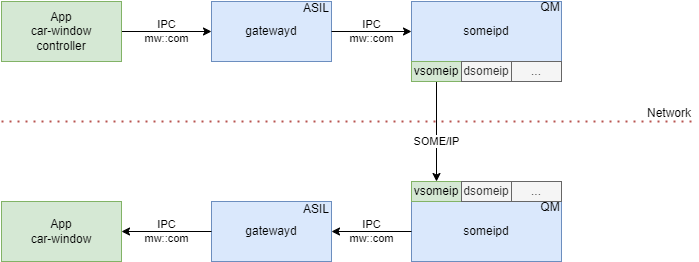

The diagram above was exported from draw.io. Its source (the exported page's mxGraphModel, read from the mxfile embedded in the PNG):
<mxGraphModel dx="819" dy="478" grid="1" gridSize="10" guides="1" tooltips="1" connect="1" arrows="1" fold="1" page="1" pageScale="1" pageWidth="850" pageHeight="1100" math="0" shadow="0">
  <root>
    <mxCell id="0" />
    <mxCell id="1" parent="0" />
    <mxCell id="IjG2ad2y8T5EzheXhfuq-11" value="IPC&lt;div&gt;mw::com&lt;/div&gt;" style="edgeStyle=orthogonalEdgeStyle;rounded=0;orthogonalLoop=1;jettySize=auto;html=1;entryX=0;entryY=0.5;entryDx=0;entryDy=0;labelBackgroundColor=none;" edge="1" parent="1" source="IjG2ad2y8T5EzheXhfuq-4" target="IjG2ad2y8T5EzheXhfuq-6">
      <mxGeometry relative="1" as="geometry" />
    </mxCell>
    <mxCell id="IjG2ad2y8T5EzheXhfuq-4" value="App&lt;div&gt;car-window&lt;/div&gt;&lt;div&gt;controller&lt;/div&gt;" style="rounded=0;whiteSpace=wrap;html=1;fillColor=#d5e8d4;strokeColor=#82b366;" vertex="1" parent="1">
      <mxGeometry x="40" y="40" width="120" height="60" as="geometry" />
    </mxCell>
    <mxCell id="IjG2ad2y8T5EzheXhfuq-5" value="App&lt;div&gt;car-window&lt;/div&gt;" style="rounded=0;whiteSpace=wrap;html=1;fillColor=#d5e8d4;strokeColor=#82b366;" vertex="1" parent="1">
      <mxGeometry x="40" y="240" width="120" height="60" as="geometry" />
    </mxCell>
    <mxCell id="IjG2ad2y8T5EzheXhfuq-6" value="gatewayd" style="rounded=0;whiteSpace=wrap;html=1;fillColor=#dae8fc;strokeColor=#6c8ebf;" vertex="1" parent="1">
      <mxGeometry x="250" y="40" width="120" height="60" as="geometry" />
    </mxCell>
    <mxCell id="IjG2ad2y8T5EzheXhfuq-7" value="someipd" style="rounded=0;whiteSpace=wrap;html=1;fillColor=#dae8fc;strokeColor=#6c8ebf;" vertex="1" parent="1">
      <mxGeometry x="450" y="40" width="150" height="60" as="geometry" />
    </mxCell>
    <mxCell id="IjG2ad2y8T5EzheXhfuq-25" value="SOME/IP" style="edgeStyle=orthogonalEdgeStyle;rounded=0;orthogonalLoop=1;jettySize=auto;html=1;entryX=0.5;entryY=0;entryDx=0;entryDy=0;" edge="1" parent="1" source="IjG2ad2y8T5EzheXhfuq-8" target="IjG2ad2y8T5EzheXhfuq-18">
      <mxGeometry x="0.2" relative="1" as="geometry">
        <mxPoint as="offset" />
      </mxGeometry>
    </mxCell>
    <mxCell id="IjG2ad2y8T5EzheXhfuq-8" value="vsomeip" style="rounded=0;whiteSpace=wrap;html=1;fillColor=#d5e8d4;strokeColor=#82b366;" vertex="1" parent="1">
      <mxGeometry x="450" y="100" width="50" height="20" as="geometry" />
    </mxCell>
    <mxCell id="IjG2ad2y8T5EzheXhfuq-9" value="dsomeip" style="rounded=0;whiteSpace=wrap;html=1;fillColor=#f5f5f5;strokeColor=#666666;fontColor=#333333;" vertex="1" parent="1">
      <mxGeometry x="500" y="100" width="50" height="20" as="geometry" />
    </mxCell>
    <mxCell id="IjG2ad2y8T5EzheXhfuq-10" value="..." style="rounded=0;whiteSpace=wrap;html=1;fillColor=#f5f5f5;strokeColor=#666666;fontColor=#333333;" vertex="1" parent="1">
      <mxGeometry x="550" y="100" width="50" height="20" as="geometry" />
    </mxCell>
    <mxCell id="IjG2ad2y8T5EzheXhfuq-12" value="IPC&lt;div&gt;mw::com&lt;/div&gt;" style="edgeStyle=orthogonalEdgeStyle;rounded=0;orthogonalLoop=1;jettySize=auto;html=1;entryX=0;entryY=0.5;entryDx=0;entryDy=0;labelBackgroundColor=none;exitX=1;exitY=0.5;exitDx=0;exitDy=0;" edge="1" parent="1" source="IjG2ad2y8T5EzheXhfuq-6" target="IjG2ad2y8T5EzheXhfuq-7">
      <mxGeometry relative="1" as="geometry">
        <mxPoint x="170" y="80" as="sourcePoint" />
        <mxPoint x="260" y="80" as="targetPoint" />
      </mxGeometry>
    </mxCell>
    <mxCell id="IjG2ad2y8T5EzheXhfuq-13" value="ASIL" style="text;strokeColor=none;align=center;fillColor=none;html=1;verticalAlign=middle;whiteSpace=wrap;rounded=0;" vertex="1" parent="1">
      <mxGeometry x="340" y="42" width="30" height="10" as="geometry" />
    </mxCell>
    <mxCell id="IjG2ad2y8T5EzheXhfuq-14" value="QM" style="text;strokeColor=none;align=center;fillColor=none;html=1;verticalAlign=middle;whiteSpace=wrap;rounded=0;" vertex="1" parent="1">
      <mxGeometry x="574" y="41" width="30" height="10" as="geometry" />
    </mxCell>
    <mxCell id="IjG2ad2y8T5EzheXhfuq-15" value="" style="endArrow=none;dashed=1;html=1;dashPattern=1 3;strokeWidth=2;rounded=0;fillColor=#f8cecc;strokeColor=#b85450;" edge="1" parent="1">
      <mxGeometry width="50" height="50" relative="1" as="geometry">
        <mxPoint x="40" y="160" as="sourcePoint" />
        <mxPoint x="730" y="160" as="targetPoint" />
      </mxGeometry>
    </mxCell>
    <mxCell id="IjG2ad2y8T5EzheXhfuq-16" value="Network" style="text;strokeColor=none;align=center;fillColor=none;html=1;verticalAlign=middle;whiteSpace=wrap;rounded=0;" vertex="1" parent="1">
      <mxGeometry x="678" y="137" width="60" height="30" as="geometry" />
    </mxCell>
    <mxCell id="IjG2ad2y8T5EzheXhfuq-17" value="someipd" style="rounded=0;whiteSpace=wrap;html=1;fillColor=#dae8fc;strokeColor=#6c8ebf;" vertex="1" parent="1">
      <mxGeometry x="450" y="240" width="150" height="60" as="geometry" />
    </mxCell>
    <mxCell id="IjG2ad2y8T5EzheXhfuq-18" value="vsomeip" style="rounded=0;whiteSpace=wrap;html=1;fillColor=#d5e8d4;strokeColor=#82b366;" vertex="1" parent="1">
      <mxGeometry x="450" y="220" width="50" height="20" as="geometry" />
    </mxCell>
    <mxCell id="IjG2ad2y8T5EzheXhfuq-19" value="dsomeip" style="rounded=0;whiteSpace=wrap;html=1;fillColor=#f5f5f5;strokeColor=#666666;fontColor=#333333;" vertex="1" parent="1">
      <mxGeometry x="500" y="220" width="50" height="20" as="geometry" />
    </mxCell>
    <mxCell id="IjG2ad2y8T5EzheXhfuq-20" value="..." style="rounded=0;whiteSpace=wrap;html=1;fillColor=#f5f5f5;strokeColor=#666666;fontColor=#333333;" vertex="1" parent="1">
      <mxGeometry x="550" y="220" width="50" height="20" as="geometry" />
    </mxCell>
    <mxCell id="IjG2ad2y8T5EzheXhfuq-21" value="QM" style="text;strokeColor=none;align=center;fillColor=none;html=1;verticalAlign=middle;whiteSpace=wrap;rounded=0;" vertex="1" parent="1">
      <mxGeometry x="574" y="241" width="30" height="10" as="geometry" />
    </mxCell>
    <mxCell id="IjG2ad2y8T5EzheXhfuq-22" value="gatewayd" style="rounded=0;whiteSpace=wrap;html=1;fillColor=#dae8fc;strokeColor=#6c8ebf;" vertex="1" parent="1">
      <mxGeometry x="250" y="240" width="120" height="60" as="geometry" />
    </mxCell>
    <mxCell id="IjG2ad2y8T5EzheXhfuq-23" value="ASIL" style="text;strokeColor=none;align=center;fillColor=none;html=1;verticalAlign=middle;whiteSpace=wrap;rounded=0;" vertex="1" parent="1">
      <mxGeometry x="340" y="243" width="30" height="10" as="geometry" />
    </mxCell>
    <mxCell id="IjG2ad2y8T5EzheXhfuq-24" value="IPC&lt;div&gt;mw::com&lt;/div&gt;" style="edgeStyle=orthogonalEdgeStyle;rounded=0;orthogonalLoop=1;jettySize=auto;html=1;entryX=1;entryY=0.5;entryDx=0;entryDy=0;labelBackgroundColor=none;exitX=0;exitY=0.5;exitDx=0;exitDy=0;" edge="1" parent="1" source="IjG2ad2y8T5EzheXhfuq-17" target="IjG2ad2y8T5EzheXhfuq-22">
      <mxGeometry relative="1" as="geometry">
        <mxPoint x="380" y="80" as="sourcePoint" />
        <mxPoint x="460" y="80" as="targetPoint" />
      </mxGeometry>
    </mxCell>
    <mxCell id="IjG2ad2y8T5EzheXhfuq-26" value="IPC&lt;div&gt;mw::com&lt;/div&gt;" style="edgeStyle=orthogonalEdgeStyle;rounded=0;orthogonalLoop=1;jettySize=auto;html=1;entryX=1;entryY=0.5;entryDx=0;entryDy=0;labelBackgroundColor=none;exitX=0;exitY=0.5;exitDx=0;exitDy=0;" edge="1" parent="1" source="IjG2ad2y8T5EzheXhfuq-22" target="IjG2ad2y8T5EzheXhfuq-5">
      <mxGeometry relative="1" as="geometry">
        <mxPoint x="460" y="280" as="sourcePoint" />
        <mxPoint x="380" y="281" as="targetPoint" />
      </mxGeometry>
    </mxCell>
  </root>
</mxGraphModel>